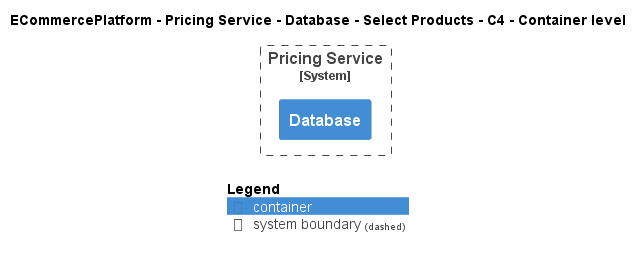

The diagram above was rendered by PlantUML. Its source (embedded in the PNG):
@startuml
!include ..\..\..\..\..\..\..\.c4s\C4_Container.puml

AddElementTag("c4interflow:lifecycle:new", $bgColor=green, $fontColor=#ffffff, $borderColor=green, $shadowing="False")
AddElementTag("c4interflow:lifecycle:changed", $bgColor=orange, $fontColor=#ffffff, $borderColor=orange, $shadowing="False")
AddElementTag("c4interflow:lifecycle:removed", $bgColor=red, $fontColor=#ffffff, $borderColor=red, $shadowing="False")

AddRelTag("c4interflow:lifecycle:new", $textColor=green, $lineColor=green)
AddRelTag("c4interflow:lifecycle:changed", $textColor=orange, $lineColor=orange)
AddRelTag("c4interflow:lifecycle:removed", $textColor=red, $lineColor=red)

SHOW_PERSON_PORTRAIT()
LAYOUT_TOP_DOWN()

skinparam linetype polyline

title ECommercePlatform - Pricing Service - Database - Select Products - C4 - Container level


System_Boundary(ECommercePlatform.SoftwareSystems.PricingService, "Pricing Service") {
    Container(ECommercePlatform.SoftwareSystems.PricingService.Containers.Database, "Database", "", "")
}



SHOW_LEGEND()
@enduml